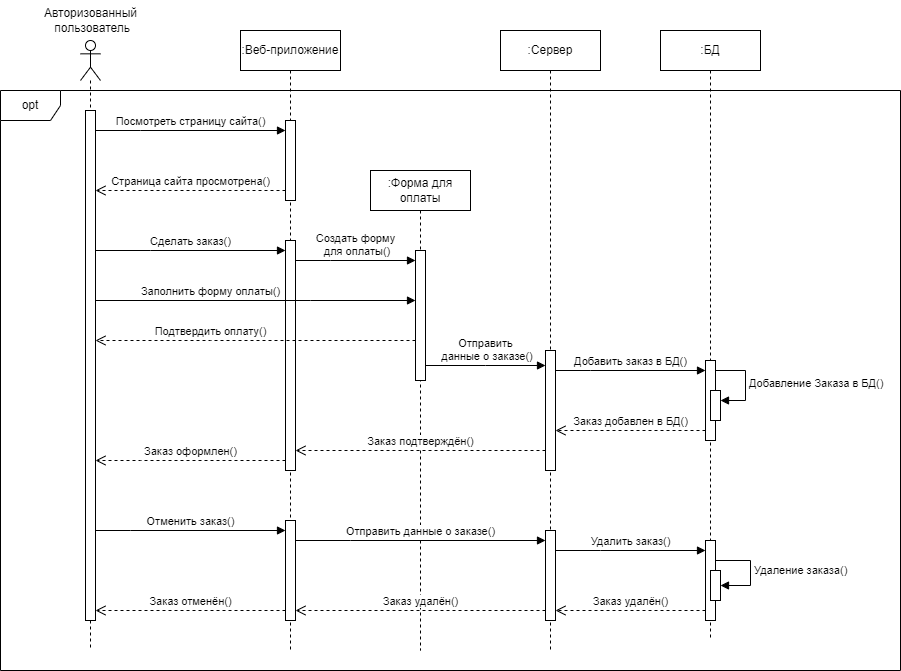

The diagram above was exported from draw.io. Its source (the exported page's mxGraphModel, read from the mxfile embedded in the PNG):
<mxGraphModel dx="1002" dy="577" grid="1" gridSize="10" guides="1" tooltips="1" connect="1" arrows="1" fold="1" page="1" pageScale="1" pageWidth="827" pageHeight="1169" math="0" shadow="0">
  <root>
    <mxCell id="0" />
    <mxCell id="1" parent="0" />
    <mxCell id="4N3RR8Yqe497FsGkJwwM-2" value="" style="shape=umlLifeline;perimeter=lifelinePerimeter;whiteSpace=wrap;html=1;container=1;dropTarget=0;collapsible=0;recursiveResize=0;outlineConnect=0;portConstraint=eastwest;newEdgeStyle={&quot;edgeStyle&quot;:&quot;elbowEdgeStyle&quot;,&quot;elbow&quot;:&quot;vertical&quot;,&quot;curved&quot;:0,&quot;rounded&quot;:0};participant=umlActor;size=40;" parent="1" vertex="1">
      <mxGeometry x="280" y="150" width="20" height="610" as="geometry" />
    </mxCell>
    <mxCell id="4N3RR8Yqe497FsGkJwwM-3" value="" style="html=1;points=[];perimeter=orthogonalPerimeter;outlineConnect=0;targetShapes=umlLifeline;portConstraint=eastwest;newEdgeStyle={&quot;edgeStyle&quot;:&quot;elbowEdgeStyle&quot;,&quot;elbow&quot;:&quot;vertical&quot;,&quot;curved&quot;:0,&quot;rounded&quot;:0};" parent="4N3RR8Yqe497FsGkJwwM-2" vertex="1">
      <mxGeometry x="5" y="70" width="10" height="510" as="geometry" />
    </mxCell>
    <mxCell id="4N3RR8Yqe497FsGkJwwM-4" value="Авторизованный&lt;br&gt;&amp;nbsp;пользователь" style="text;html=1;align=center;verticalAlign=middle;resizable=0;points=[];autosize=1;strokeColor=none;fillColor=none;" parent="1" vertex="1">
      <mxGeometry x="230" y="110" width="120" height="40" as="geometry" />
    </mxCell>
    <mxCell id="4N3RR8Yqe497FsGkJwwM-5" value=":Веб-приложение" style="shape=umlLifeline;perimeter=lifelinePerimeter;whiteSpace=wrap;html=1;container=1;dropTarget=0;collapsible=0;recursiveResize=0;outlineConnect=0;portConstraint=eastwest;newEdgeStyle={&quot;edgeStyle&quot;:&quot;elbowEdgeStyle&quot;,&quot;elbow&quot;:&quot;vertical&quot;,&quot;curved&quot;:0,&quot;rounded&quot;:0};" parent="1" vertex="1">
      <mxGeometry x="440" y="140" width="100" height="620" as="geometry" />
    </mxCell>
    <mxCell id="4N3RR8Yqe497FsGkJwwM-33" value="" style="html=1;points=[];perimeter=orthogonalPerimeter;outlineConnect=0;targetShapes=umlLifeline;portConstraint=eastwest;newEdgeStyle={&quot;edgeStyle&quot;:&quot;elbowEdgeStyle&quot;,&quot;elbow&quot;:&quot;vertical&quot;,&quot;curved&quot;:0,&quot;rounded&quot;:0};" parent="4N3RR8Yqe497FsGkJwwM-5" vertex="1">
      <mxGeometry x="45" y="90" width="10" height="80" as="geometry" />
    </mxCell>
    <mxCell id="4N3RR8Yqe497FsGkJwwM-36" value="" style="html=1;points=[];perimeter=orthogonalPerimeter;outlineConnect=0;targetShapes=umlLifeline;portConstraint=eastwest;newEdgeStyle={&quot;edgeStyle&quot;:&quot;elbowEdgeStyle&quot;,&quot;elbow&quot;:&quot;vertical&quot;,&quot;curved&quot;:0,&quot;rounded&quot;:0};" parent="4N3RR8Yqe497FsGkJwwM-5" vertex="1">
      <mxGeometry x="45" y="210" width="10" height="230" as="geometry" />
    </mxCell>
    <mxCell id="4N3RR8Yqe497FsGkJwwM-58" value="" style="html=1;points=[];perimeter=orthogonalPerimeter;outlineConnect=0;targetShapes=umlLifeline;portConstraint=eastwest;newEdgeStyle={&quot;edgeStyle&quot;:&quot;elbowEdgeStyle&quot;,&quot;elbow&quot;:&quot;vertical&quot;,&quot;curved&quot;:0,&quot;rounded&quot;:0};" parent="4N3RR8Yqe497FsGkJwwM-5" vertex="1">
      <mxGeometry x="45" y="490" width="10" height="100" as="geometry" />
    </mxCell>
    <mxCell id="4N3RR8Yqe497FsGkJwwM-9" value=":Сервер" style="shape=umlLifeline;perimeter=lifelinePerimeter;whiteSpace=wrap;html=1;container=1;dropTarget=0;collapsible=0;recursiveResize=0;outlineConnect=0;portConstraint=eastwest;newEdgeStyle={&quot;edgeStyle&quot;:&quot;elbowEdgeStyle&quot;,&quot;elbow&quot;:&quot;vertical&quot;,&quot;curved&quot;:0,&quot;rounded&quot;:0};" parent="1" vertex="1">
      <mxGeometry x="700" y="140" width="100" height="620" as="geometry" />
    </mxCell>
    <mxCell id="4N3RR8Yqe497FsGkJwwM-50" value="" style="html=1;points=[];perimeter=orthogonalPerimeter;outlineConnect=0;targetShapes=umlLifeline;portConstraint=eastwest;newEdgeStyle={&quot;edgeStyle&quot;:&quot;elbowEdgeStyle&quot;,&quot;elbow&quot;:&quot;vertical&quot;,&quot;curved&quot;:0,&quot;rounded&quot;:0};" parent="4N3RR8Yqe497FsGkJwwM-9" vertex="1">
      <mxGeometry x="45" y="320" width="10" height="120" as="geometry" />
    </mxCell>
    <mxCell id="4N3RR8Yqe497FsGkJwwM-61" value="" style="html=1;points=[];perimeter=orthogonalPerimeter;outlineConnect=0;targetShapes=umlLifeline;portConstraint=eastwest;newEdgeStyle={&quot;edgeStyle&quot;:&quot;elbowEdgeStyle&quot;,&quot;elbow&quot;:&quot;vertical&quot;,&quot;curved&quot;:0,&quot;rounded&quot;:0};" parent="4N3RR8Yqe497FsGkJwwM-9" vertex="1">
      <mxGeometry x="45" y="500" width="10" height="90" as="geometry" />
    </mxCell>
    <mxCell id="4N3RR8Yqe497FsGkJwwM-12" value=":БД" style="shape=umlLifeline;perimeter=lifelinePerimeter;whiteSpace=wrap;html=1;container=1;dropTarget=0;collapsible=0;recursiveResize=0;outlineConnect=0;portConstraint=eastwest;newEdgeStyle={&quot;edgeStyle&quot;:&quot;elbowEdgeStyle&quot;,&quot;elbow&quot;:&quot;vertical&quot;,&quot;curved&quot;:0,&quot;rounded&quot;:0};" parent="1" vertex="1">
      <mxGeometry x="860" y="140" width="100" height="610" as="geometry" />
    </mxCell>
    <mxCell id="4N3RR8Yqe497FsGkJwwM-53" value="" style="html=1;points=[];perimeter=orthogonalPerimeter;outlineConnect=0;targetShapes=umlLifeline;portConstraint=eastwest;newEdgeStyle={&quot;edgeStyle&quot;:&quot;elbowEdgeStyle&quot;,&quot;elbow&quot;:&quot;vertical&quot;,&quot;curved&quot;:0,&quot;rounded&quot;:0};" parent="4N3RR8Yqe497FsGkJwwM-12" vertex="1">
      <mxGeometry x="45" y="330" width="10" height="80" as="geometry" />
    </mxCell>
    <mxCell id="4N3RR8Yqe497FsGkJwwM-56" value="" style="html=1;points=[];perimeter=orthogonalPerimeter;outlineConnect=0;targetShapes=umlLifeline;portConstraint=eastwest;newEdgeStyle={&quot;edgeStyle&quot;:&quot;elbowEdgeStyle&quot;,&quot;elbow&quot;:&quot;vertical&quot;,&quot;curved&quot;:0,&quot;rounded&quot;:0};" parent="4N3RR8Yqe497FsGkJwwM-12" vertex="1">
      <mxGeometry x="50" y="360" width="10" height="30" as="geometry" />
    </mxCell>
    <mxCell id="4N3RR8Yqe497FsGkJwwM-57" value="Добавление Заказа в БД()" style="html=1;align=left;spacingLeft=2;endArrow=block;rounded=0;edgeStyle=orthogonalEdgeStyle;curved=0;rounded=0;" parent="4N3RR8Yqe497FsGkJwwM-12" target="4N3RR8Yqe497FsGkJwwM-56" edge="1">
      <mxGeometry relative="1" as="geometry">
        <mxPoint x="55" y="340" as="sourcePoint" />
        <Array as="points">
          <mxPoint x="85" y="370" />
        </Array>
      </mxGeometry>
    </mxCell>
    <mxCell id="4N3RR8Yqe497FsGkJwwM-64" value="" style="html=1;points=[];perimeter=orthogonalPerimeter;outlineConnect=0;targetShapes=umlLifeline;portConstraint=eastwest;newEdgeStyle={&quot;edgeStyle&quot;:&quot;elbowEdgeStyle&quot;,&quot;elbow&quot;:&quot;vertical&quot;,&quot;curved&quot;:0,&quot;rounded&quot;:0};" parent="4N3RR8Yqe497FsGkJwwM-12" vertex="1">
      <mxGeometry x="45" y="510" width="10" height="80" as="geometry" />
    </mxCell>
    <mxCell id="4N3RR8Yqe497FsGkJwwM-67" value="" style="html=1;points=[];perimeter=orthogonalPerimeter;outlineConnect=0;targetShapes=umlLifeline;portConstraint=eastwest;newEdgeStyle={&quot;edgeStyle&quot;:&quot;elbowEdgeStyle&quot;,&quot;elbow&quot;:&quot;vertical&quot;,&quot;curved&quot;:0,&quot;rounded&quot;:0};" parent="4N3RR8Yqe497FsGkJwwM-12" vertex="1">
      <mxGeometry x="50" y="540" width="10" height="30" as="geometry" />
    </mxCell>
    <mxCell id="4N3RR8Yqe497FsGkJwwM-68" value="Удаление заказа()" style="html=1;align=left;spacingLeft=2;endArrow=block;rounded=0;edgeStyle=orthogonalEdgeStyle;curved=0;rounded=0;" parent="4N3RR8Yqe497FsGkJwwM-12" source="4N3RR8Yqe497FsGkJwwM-64" target="4N3RR8Yqe497FsGkJwwM-67" edge="1">
      <mxGeometry relative="1" as="geometry">
        <mxPoint x="60" y="520" as="sourcePoint" />
        <Array as="points">
          <mxPoint x="90" y="530" />
          <mxPoint x="90" y="555" />
        </Array>
      </mxGeometry>
    </mxCell>
    <mxCell id="4N3RR8Yqe497FsGkJwwM-34" value="Посмотреть страницу сайта()" style="html=1;verticalAlign=bottom;endArrow=block;edgeStyle=elbowEdgeStyle;elbow=vertical;curved=0;rounded=0;" parent="1" source="4N3RR8Yqe497FsGkJwwM-3" target="4N3RR8Yqe497FsGkJwwM-33" edge="1">
      <mxGeometry relative="1" as="geometry">
        <mxPoint x="400" y="230" as="sourcePoint" />
        <Array as="points">
          <mxPoint x="340" y="240" />
        </Array>
      </mxGeometry>
    </mxCell>
    <mxCell id="4N3RR8Yqe497FsGkJwwM-35" value="Страница сайта просмотрена()" style="html=1;verticalAlign=bottom;endArrow=open;dashed=1;endSize=8;edgeStyle=elbowEdgeStyle;elbow=vertical;curved=0;rounded=0;" parent="1" source="4N3RR8Yqe497FsGkJwwM-33" target="4N3RR8Yqe497FsGkJwwM-3" edge="1">
      <mxGeometry relative="1" as="geometry">
        <mxPoint x="389" y="305" as="targetPoint" />
        <Array as="points">
          <mxPoint x="360" y="300" />
        </Array>
      </mxGeometry>
    </mxCell>
    <mxCell id="4N3RR8Yqe497FsGkJwwM-37" value="Сделать заказ()" style="html=1;verticalAlign=bottom;endArrow=block;edgeStyle=elbowEdgeStyle;elbow=vertical;curved=0;rounded=0;" parent="1" source="4N3RR8Yqe497FsGkJwwM-3" target="4N3RR8Yqe497FsGkJwwM-36" edge="1">
      <mxGeometry relative="1" as="geometry">
        <mxPoint x="415" y="350" as="sourcePoint" />
        <Array as="points">
          <mxPoint x="350" y="360" />
        </Array>
      </mxGeometry>
    </mxCell>
    <mxCell id="4N3RR8Yqe497FsGkJwwM-38" value="Заказ оформлен()" style="html=1;verticalAlign=bottom;endArrow=open;dashed=1;endSize=8;edgeStyle=elbowEdgeStyle;elbow=vertical;curved=0;rounded=0;" parent="1" source="4N3RR8Yqe497FsGkJwwM-36" target="4N3RR8Yqe497FsGkJwwM-3" edge="1">
      <mxGeometry relative="1" as="geometry">
        <mxPoint x="415" y="425" as="targetPoint" />
        <mxPoint x="485" y="470" as="sourcePoint" />
        <Array as="points">
          <mxPoint x="340" y="570" />
          <mxPoint x="380" y="490" />
          <mxPoint x="420" y="470" />
          <mxPoint x="430" y="430" />
          <mxPoint x="360" y="420" />
        </Array>
      </mxGeometry>
    </mxCell>
    <mxCell id="4N3RR8Yqe497FsGkJwwM-44" value=":Форма для оплаты" style="shape=umlLifeline;perimeter=lifelinePerimeter;whiteSpace=wrap;html=1;container=1;dropTarget=0;collapsible=0;recursiveResize=0;outlineConnect=0;portConstraint=eastwest;newEdgeStyle={&quot;edgeStyle&quot;:&quot;elbowEdgeStyle&quot;,&quot;elbow&quot;:&quot;vertical&quot;,&quot;curved&quot;:0,&quot;rounded&quot;:0};" parent="1" vertex="1">
      <mxGeometry x="570" y="280" width="100" height="480" as="geometry" />
    </mxCell>
    <mxCell id="4N3RR8Yqe497FsGkJwwM-45" value="" style="html=1;points=[];perimeter=orthogonalPerimeter;outlineConnect=0;targetShapes=umlLifeline;portConstraint=eastwest;newEdgeStyle={&quot;edgeStyle&quot;:&quot;elbowEdgeStyle&quot;,&quot;elbow&quot;:&quot;vertical&quot;,&quot;curved&quot;:0,&quot;rounded&quot;:0};" parent="4N3RR8Yqe497FsGkJwwM-44" vertex="1">
      <mxGeometry x="45" y="80" width="10" height="130" as="geometry" />
    </mxCell>
    <mxCell id="4N3RR8Yqe497FsGkJwwM-46" value="Создать форму&lt;br&gt;&amp;nbsp;для оплаты()" style="html=1;verticalAlign=bottom;endArrow=block;edgeStyle=elbowEdgeStyle;elbow=vertical;curved=0;rounded=0;" parent="1" source="4N3RR8Yqe497FsGkJwwM-36" target="4N3RR8Yqe497FsGkJwwM-45" edge="1">
      <mxGeometry relative="1" as="geometry">
        <mxPoint x="535" y="360" as="sourcePoint" />
        <Array as="points">
          <mxPoint x="530" y="370" />
        </Array>
      </mxGeometry>
    </mxCell>
    <mxCell id="4N3RR8Yqe497FsGkJwwM-48" value="Заполнить форму оплаты()" style="html=1;verticalAlign=bottom;endArrow=block;edgeStyle=elbowEdgeStyle;elbow=vertical;curved=0;rounded=0;" parent="1" source="4N3RR8Yqe497FsGkJwwM-3" target="4N3RR8Yqe497FsGkJwwM-45" edge="1">
      <mxGeometry x="-0.2812" width="80" relative="1" as="geometry">
        <mxPoint x="360" y="400" as="sourcePoint" />
        <mxPoint x="440" y="400" as="targetPoint" />
        <Array as="points">
          <mxPoint x="510" y="410" />
        </Array>
        <mxPoint as="offset" />
      </mxGeometry>
    </mxCell>
    <mxCell id="4N3RR8Yqe497FsGkJwwM-49" value="Подтвердить оплату()" style="html=1;verticalAlign=bottom;endArrow=open;dashed=1;endSize=8;edgeStyle=elbowEdgeStyle;elbow=vertical;curved=0;rounded=0;" parent="1" source="4N3RR8Yqe497FsGkJwwM-45" target="4N3RR8Yqe497FsGkJwwM-3" edge="1">
      <mxGeometry x="0.2813" relative="1" as="geometry">
        <mxPoint x="440" y="430" as="sourcePoint" />
        <mxPoint x="360" y="430" as="targetPoint" />
        <Array as="points">
          <mxPoint x="410" y="450" />
          <mxPoint x="430" y="440" />
          <mxPoint x="410" y="430" />
        </Array>
        <mxPoint as="offset" />
      </mxGeometry>
    </mxCell>
    <mxCell id="4N3RR8Yqe497FsGkJwwM-51" value="Отправить&lt;br&gt;&amp;nbsp;данные о заказе()" style="html=1;verticalAlign=bottom;endArrow=block;edgeStyle=elbowEdgeStyle;elbow=vertical;curved=0;rounded=0;" parent="1" source="4N3RR8Yqe497FsGkJwwM-45" target="4N3RR8Yqe497FsGkJwwM-50" edge="1">
      <mxGeometry relative="1" as="geometry">
        <mxPoint x="645" y="470" as="sourcePoint" />
        <mxPoint as="offset" />
      </mxGeometry>
    </mxCell>
    <mxCell id="4N3RR8Yqe497FsGkJwwM-54" value="Добавить заказ в БД()" style="html=1;verticalAlign=bottom;endArrow=block;edgeStyle=elbowEdgeStyle;elbow=vertical;curved=0;rounded=0;" parent="1" source="4N3RR8Yqe497FsGkJwwM-50" target="4N3RR8Yqe497FsGkJwwM-53" edge="1">
      <mxGeometry relative="1" as="geometry">
        <mxPoint x="835" y="470" as="sourcePoint" />
        <Array as="points">
          <mxPoint x="790" y="480" />
        </Array>
      </mxGeometry>
    </mxCell>
    <mxCell id="4N3RR8Yqe497FsGkJwwM-55" value="Заказ добавлен в БД()" style="html=1;verticalAlign=bottom;endArrow=open;dashed=1;endSize=8;edgeStyle=elbowEdgeStyle;elbow=vertical;curved=0;rounded=0;" parent="1" source="4N3RR8Yqe497FsGkJwwM-53" target="4N3RR8Yqe497FsGkJwwM-50" edge="1">
      <mxGeometry relative="1" as="geometry">
        <mxPoint x="835" y="545" as="targetPoint" />
        <Array as="points">
          <mxPoint x="790" y="540" />
        </Array>
      </mxGeometry>
    </mxCell>
    <mxCell id="4N3RR8Yqe497FsGkJwwM-52" value="Заказ подтверждён()" style="html=1;verticalAlign=bottom;endArrow=open;dashed=1;endSize=8;edgeStyle=elbowEdgeStyle;elbow=vertical;curved=0;rounded=0;" parent="1" source="4N3RR8Yqe497FsGkJwwM-50" target="4N3RR8Yqe497FsGkJwwM-36" edge="1">
      <mxGeometry relative="1" as="geometry">
        <mxPoint x="675" y="545" as="targetPoint" />
        <Array as="points">
          <mxPoint x="550" y="560" />
        </Array>
      </mxGeometry>
    </mxCell>
    <mxCell id="4N3RR8Yqe497FsGkJwwM-59" value="Отменить заказ()" style="html=1;verticalAlign=bottom;endArrow=block;edgeStyle=elbowEdgeStyle;elbow=vertical;curved=0;rounded=0;" parent="1" source="4N3RR8Yqe497FsGkJwwM-3" target="4N3RR8Yqe497FsGkJwwM-58" edge="1">
      <mxGeometry relative="1" as="geometry">
        <mxPoint x="415" y="630" as="sourcePoint" />
        <Array as="points">
          <mxPoint x="330" y="640" />
        </Array>
      </mxGeometry>
    </mxCell>
    <mxCell id="4N3RR8Yqe497FsGkJwwM-60" value="Заказ отменён()" style="html=1;verticalAlign=bottom;endArrow=open;dashed=1;endSize=8;edgeStyle=elbowEdgeStyle;elbow=vertical;curved=0;rounded=0;" parent="1" source="4N3RR8Yqe497FsGkJwwM-58" target="4N3RR8Yqe497FsGkJwwM-3" edge="1">
      <mxGeometry relative="1" as="geometry">
        <mxPoint x="415" y="705" as="targetPoint" />
        <Array as="points">
          <mxPoint x="420" y="720" />
          <mxPoint x="350" y="700" />
        </Array>
      </mxGeometry>
    </mxCell>
    <mxCell id="4N3RR8Yqe497FsGkJwwM-62" value="Отправить данные о заказе()" style="html=1;verticalAlign=bottom;endArrow=block;edgeStyle=elbowEdgeStyle;elbow=vertical;curved=0;rounded=0;" parent="1" source="4N3RR8Yqe497FsGkJwwM-58" target="4N3RR8Yqe497FsGkJwwM-61" edge="1">
      <mxGeometry relative="1" as="geometry">
        <mxPoint x="675" y="640" as="sourcePoint" />
        <Array as="points">
          <mxPoint x="550" y="650" />
        </Array>
      </mxGeometry>
    </mxCell>
    <mxCell id="4N3RR8Yqe497FsGkJwwM-63" value="Заказ удалён()" style="html=1;verticalAlign=bottom;endArrow=open;dashed=1;endSize=8;edgeStyle=elbowEdgeStyle;elbow=vertical;curved=0;rounded=0;" parent="1" source="4N3RR8Yqe497FsGkJwwM-61" target="4N3RR8Yqe497FsGkJwwM-58" edge="1">
      <mxGeometry relative="1" as="geometry">
        <mxPoint x="675" y="715" as="targetPoint" />
        <Array as="points">
          <mxPoint x="590" y="720" />
          <mxPoint x="650" y="710" />
          <mxPoint x="580" y="720" />
          <mxPoint x="530" y="700" />
        </Array>
      </mxGeometry>
    </mxCell>
    <mxCell id="4N3RR8Yqe497FsGkJwwM-65" value="Удалить заказ()" style="html=1;verticalAlign=bottom;endArrow=block;edgeStyle=elbowEdgeStyle;elbow=vertical;curved=0;rounded=0;" parent="1" source="4N3RR8Yqe497FsGkJwwM-61" target="4N3RR8Yqe497FsGkJwwM-64" edge="1">
      <mxGeometry x="0.0065" relative="1" as="geometry">
        <mxPoint x="840" y="650" as="sourcePoint" />
        <Array as="points">
          <mxPoint x="800" y="660" />
        </Array>
        <mxPoint as="offset" />
      </mxGeometry>
    </mxCell>
    <mxCell id="4N3RR8Yqe497FsGkJwwM-66" value="Заказ удалён()" style="html=1;verticalAlign=bottom;endArrow=open;dashed=1;endSize=8;edgeStyle=elbowEdgeStyle;elbow=vertical;curved=0;rounded=0;" parent="1" source="4N3RR8Yqe497FsGkJwwM-64" target="4N3RR8Yqe497FsGkJwwM-61" edge="1">
      <mxGeometry relative="1" as="geometry">
        <mxPoint x="840" y="725" as="targetPoint" />
        <Array as="points">
          <mxPoint x="800" y="720" />
        </Array>
      </mxGeometry>
    </mxCell>
    <mxCell id="bYaOwoRlFhQFmCJaCIa--1" value="opt" style="shape=umlFrame;whiteSpace=wrap;html=1;pointerEvents=0;" vertex="1" parent="1">
      <mxGeometry x="200" y="200" width="900" height="580" as="geometry" />
    </mxCell>
  </root>
</mxGraphModel>